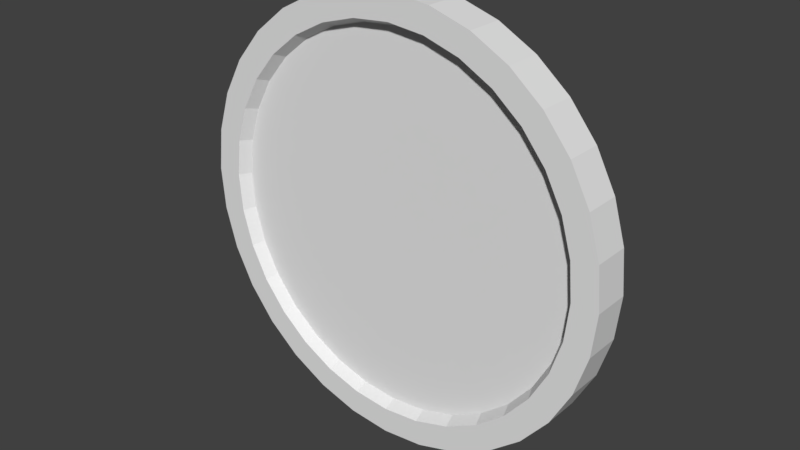# Source: coin.blend  (saved by Blender 2.79.0; exported with 4.5.12 LTS)
import bpy
from mathutils import Matrix  # noqa: F401  (used for matrix-valued properties, if any)

bpy.ops.wm.read_factory_settings(use_empty=True)
scene = bpy.context.scene
scene.name = 'Scene'

# ---- collections
col_collection_1 = bpy.data.collections.new('Collection 1'); scene.collection.children.link(col_collection_1)

# ---- world
world_world = bpy.data.worlds.new('World'); scene.world = world_world
world_world.color = (0.05088, 0.05088, 0.05088)
world_world.use_sun_shadow = False
world_world.sun_shadow_jitter_overblur = 0.0
world_world.cycles.sampling_method = 'MANUAL'

# ---- meshes
me_cylinder_001 = bpy.data.meshes.new('Cylinder.001')
me_cylinder_001.from_pydata([(0.0, 1.0, -1.0), (0.0, 1.0, 1.0), (0.1951, 0.9808, -1.0), (0.1951, 0.9808, 1.0), (0.3827, 0.9239, -1.0), (0.3827, 0.9239, 1.0), (0.5556, 0.8315, -1.0), (0.5556, 0.8315, 1.0), (0.7071, 0.7071, -1.0), (0.7071, 0.7071, 1.0), (0.8315, 0.5556, -1.0), (0.8315, 0.5556, 1.0), (0.9239, 0.3827, -1.0), (0.9239, 0.3827, 1.0), (0.9808, 0.1951, -1.0), (0.9808, 0.1951, 1.0), (1.0, 7.55e-08, -1.0), (1.0, 7.55e-08, 1.0), (0.9808, -0.1951, -1.0), (0.9808, -0.1951, 1.0), (0.9239, -0.3827, -1.0), (0.9239, -0.3827, 1.0), (0.8315, -0.5556, -1.0), (0.8315, -0.5556, 1.0), (0.7071, -0.7071, -1.0), (0.7071, -0.7071, 1.0), (0.5556, -0.8315, -1.0), (0.5556, -0.8315, 1.0), (0.3827, -0.9239, -1.0), (0.3827, -0.9239, 1.0), (0.1951, -0.9808, -1.0), (0.1951, -0.9808, 1.0), (-3.258e-07, -1.0, -1.0), (-3.258e-07, -1.0, 1.0), (-0.1951, -0.9808, -1.0), (-0.1951, -0.9808, 1.0), (-0.3827, -0.9239, -1.0), (-0.3827, -0.9239, 1.0), (-0.5556, -0.8315, -1.0), (-0.5556, -0.8315, 1.0), (-0.7071, -0.7071, -1.0), (-0.7071, -0.7071, 1.0), (-0.8315, -0.5556, -1.0), (-0.8315, -0.5556, 1.0), (-0.9239, -0.3827, -1.0), (-0.9239, -0.3827, 1.0), (-0.9808, -0.1951, -1.0), (-0.9808, -0.1951, 1.0), (-1.0, 9.656e-07, -1.0), (-1.0, 9.656e-07, 1.0), (-0.9808, 0.1951, -1.0), (-0.9808, 0.1951, 1.0), (-0.9239, 0.3827, -1.0), (-0.9239, 0.3827, 1.0), (-0.8315, 0.5556, -1.0), (-0.8315, 0.5556, 1.0), (-0.7071, 0.7071, -1.0), (-0.7071, 0.7071, 1.0), (-0.5556, 0.8315, -1.0), (-0.5556, 0.8315, 1.0), (-0.3827, 0.9239, -1.0), (-0.3827, 0.9239, 1.0), (-0.1951, 0.9808, -1.0), (-0.1951, 0.9808, 1.0), (1.415e-08, 0.8808, 1.0), (0.1718, 0.8639, 1.0), (0.3371, 0.8138, 1.0), (0.4894, 0.7324, 1.0), (0.6228, 0.6228, 1.0), (0.7324, 0.4894, 1.0), (0.8138, 0.3371, 1.0), (0.8639, 0.1718, 1.0), (0.8808, 1.005e-07, 1.0), (0.8639, -0.1718, 1.0), (0.8138, -0.3371, 1.0), (0.7324, -0.4894, 1.0), (0.6228, -0.6228, 1.0), (0.4894, -0.7324, 1.0), (0.3371, -0.8138, 1.0), (0.1718, -0.8639, 1.0), (-2.729e-07, -0.8808, 1.0), (-0.1718, -0.8639, 1.0), (-0.3371, -0.8138, 1.0), (-0.4894, -0.7324, 1.0), (-0.6228, -0.6228, 1.0), (-0.7324, -0.4894, 1.0), (-0.8138, -0.3371, 1.0), (-0.8639, -0.1718, 1.0), (-0.8808, 8.845e-07, 1.0), (-0.8639, 0.1718, 1.0), (-0.8138, 0.3371, 1.0), (-0.7324, 0.4894, 1.0), (-0.6228, 0.6228, 1.0), (-0.4894, 0.7324, 1.0), (-0.3371, 0.8138, 1.0), (-0.1718, 0.8639, 1.0), (1.578e-08, 0.8541, 0.3561), (0.1666, 0.8377, 0.3561), (0.3269, 0.7891, 0.3561), (0.4746, 0.7102, 0.3561), (0.604, 0.6039, 0.3561), (0.7103, 0.4745, 0.3561), (0.7892, 0.3268, 0.3561), (0.8378, 0.1666, 0.3561), (0.8542, -7.498e-05, 0.3561), (0.8378, -0.1667, 0.3561), (0.7892, -0.327, 0.3561), (0.7103, -0.4747, 0.3561), (0.604, -0.6041, 0.3561), (0.4746, -0.7103, 0.3561), (0.3269, -0.7893, 0.3561), (0.1666, -0.8379, 0.3561), (-2.626e-07, -0.8543, 0.3561), (-0.1666, -0.8379, 0.3561), (-0.3269, -0.7893, 0.3561), (-0.4746, -0.7103, 0.3561), (-0.604, -0.6041, 0.3561), (-0.7103, -0.4747, 0.3561), (-0.7892, -0.327, 0.3561), (-0.8378, -0.1667, 0.3561), (-0.8542, -7.421e-05, 0.3561), (-0.8378, 0.1666, 0.3561), (-0.7892, 0.3268, 0.3561), (-0.7103, 0.4745, 0.3561), (-0.604, 0.6039, 0.3561), (-0.4746, 0.7102, 0.3561), (-0.3269, 0.7891, 0.3561), (-0.1666, 0.8377, 0.3561), (1.3e-08, 0.8905, -1.0), (0.1737, 0.8734, -1.0), (0.3408, 0.8227, -1.0), (0.4947, 0.7404, -1.0), (0.6297, 0.6297, -1.0), (0.7404, 0.4947, -1.0), (0.8227, 0.3408, -1.0), (0.8734, 0.1737, -1.0), (0.8905, 9.844e-08, -1.0), (0.8734, -0.1737, -1.0), (0.8227, -0.3408, -1.0), (0.7404, -0.4947, -1.0), (0.6297, -0.6297, -1.0), (0.4947, -0.7404, -1.0), (0.3408, -0.8227, -1.0), (0.1737, -0.8734, -1.0), (-2.772e-07, -0.8905, -1.0), (-0.1737, -0.8734, -1.0), (-0.3408, -0.8227, -1.0), (-0.4947, -0.7404, -1.0), (-0.6297, -0.6297, -1.0), (-0.7404, -0.4947, -1.0), (-0.8227, -0.3408, -1.0), (-0.8734, -0.1737, -1.0), (-0.8905, 8.911e-07, -1.0), (-0.8734, 0.1737, -1.0), (-0.8227, 0.3408, -1.0), (-0.7404, 0.4947, -1.0), (-0.6297, 0.6297, -1.0), (-0.4947, 0.7404, -1.0), (-0.3408, 0.8227, -1.0), (-0.1737, 0.8734, -1.0), (1.786e-08, 0.8519, -0.4667), (0.1662, 0.8355, -0.4667), (0.3261, 0.787, -0.4667), (0.4734, 0.7083, -0.4667), (0.6025, 0.6023, -0.4667), (0.7085, 0.4732, -0.4667), (0.7873, 0.3259, -0.4667), (0.8358, 0.166, -0.4667), (0.8521, -0.000229, -0.4667), (0.8358, -0.1665, -0.4667), (0.7873, -0.3263, -0.4667), (0.7085, -0.4736, -0.4667), (0.6025, -0.6028, -0.4667), (0.4734, -0.7087, -0.4667), (0.3261, -0.7875, -0.4667), (0.1662, -0.836, -0.4667), (-2.598e-07, -0.8524, -0.4667), (-0.1662, -0.836, -0.4667), (-0.3261, -0.7875, -0.4667), (-0.4734, -0.7087, -0.4667), (-0.6025, -0.6028, -0.4667), (-0.7085, -0.4736, -0.4667), (-0.7873, -0.3263, -0.4667), (-0.8358, -0.1665, -0.4667), (-0.8521, -0.0002283, -0.4667), (-0.8358, 0.166, -0.4667), (-0.7873, 0.3259, -0.4667), (-0.7085, 0.4732, -0.4667), (-0.6025, 0.6023, -0.4667), (-0.4734, 0.7083, -0.4667), (-0.3261, 0.787, -0.4667), (-0.1662, 0.8355, -0.4667)], [], [(0, 1, 3, 2), (2, 3, 5, 4), (4, 5, 7, 6), (6, 7, 9, 8), (8, 9, 11, 10), (10, 11, 13, 12), (12, 13, 15, 14), (14, 15, 17, 16), (16, 17, 19, 18), (18, 19, 21, 20), (20, 21, 23, 22), (22, 23, 25, 24), (24, 25, 27, 26), (26, 27, 29, 28), (28, 29, 31, 30), (30, 31, 33, 32), (32, 33, 35, 34), (34, 35, 37, 36), (36, 37, 39, 38), (38, 39, 41, 40), (40, 41, 43, 42), (42, 43, 45, 44), (44, 45, 47, 46), (46, 47, 49, 48), (48, 49, 51, 50), (50, 51, 53, 52), (52, 53, 55, 54), (54, 55, 57, 56), (56, 57, 59, 58), (58, 59, 61, 60), (45, 43, 85, 86), (60, 61, 63, 62), (62, 63, 1, 0), (16, 18, 137, 136), (88, 87, 119, 120), (63, 61, 94, 95), (19, 17, 72, 73), (37, 35, 81, 82), (55, 53, 90, 91), (11, 9, 68, 69), (29, 27, 77, 78), (47, 45, 86, 87), (3, 1, 64, 65), (1, 63, 95, 64), (21, 19, 73, 74), (39, 37, 82, 83), (57, 55, 91, 92), (13, 11, 69, 70), (31, 29, 78, 79), (49, 47, 87, 88), (5, 3, 65, 66), (23, 21, 74, 75), (41, 39, 83, 84), (59, 57, 92, 93), (15, 13, 70, 71), (33, 31, 79, 80), (51, 49, 88, 89), (7, 5, 66, 67), (25, 23, 75, 76), (43, 41, 84, 85), (61, 59, 93, 94), (17, 15, 71, 72), (35, 33, 80, 81), (53, 51, 89, 90), (9, 7, 67, 68), (27, 25, 76, 77), (97, 96, 127, 126, 125, 124, 123, 122, 121, 120, 119, 118, 117, 116, 115, 114, 113, 112, 111, 110, 109, 108, 107, 106, 105, 104, 103, 102, 101, 100, 99, 98), (75, 74, 106, 107), (89, 88, 120, 121), (76, 75, 107, 108), (90, 89, 121, 122), (77, 76, 108, 109), (91, 90, 122, 123), (78, 77, 109, 110), (65, 64, 96, 97), (92, 91, 123, 124), (79, 78, 110, 111), (66, 65, 97, 98), (93, 92, 124, 125), (80, 79, 111, 112), (67, 66, 98, 99), (94, 93, 125, 126), (81, 80, 112, 113), (68, 67, 99, 100), (95, 94, 126, 127), (82, 81, 113, 114), (69, 68, 100, 101), (64, 95, 127, 96), (83, 82, 114, 115), (70, 69, 101, 102), (84, 83, 115, 116), (71, 70, 102, 103), (85, 84, 116, 117), (72, 71, 103, 104), (86, 85, 117, 118), (73, 72, 104, 105), (87, 86, 118, 119), (74, 73, 105, 106), (130, 131, 163, 162), (34, 36, 146, 145), (52, 54, 155, 154), (8, 10, 133, 132), (26, 28, 142, 141), (44, 46, 151, 150), (0, 2, 129, 128), (62, 0, 128, 159), (18, 20, 138, 137), (36, 38, 147, 146), (54, 56, 156, 155), (10, 12, 134, 133), (28, 30, 143, 142), (46, 48, 152, 151), (2, 4, 130, 129), (20, 22, 139, 138), (38, 40, 148, 147), (56, 58, 157, 156), (12, 14, 135, 134), (30, 32, 144, 143), (48, 50, 153, 152), (4, 6, 131, 130), (22, 24, 140, 139), (40, 42, 149, 148), (58, 60, 158, 157), (14, 16, 136, 135), (32, 34, 145, 144), (50, 52, 154, 153), (6, 8, 132, 131), (24, 26, 141, 140), (42, 44, 150, 149), (60, 62, 159, 158), (160, 161, 162, 163, 164, 165, 166, 167, 168, 169, 170, 171, 172, 173, 174, 175, 176, 177, 178, 179, 180, 181, 182, 183, 184, 185, 186, 187, 188, 189, 190, 191), (157, 158, 190, 189), (144, 145, 177, 176), (131, 132, 164, 163), (158, 159, 191, 190), (145, 146, 178, 177), (132, 133, 165, 164), (159, 128, 160, 191), (146, 147, 179, 178), (133, 134, 166, 165), (147, 148, 180, 179), (134, 135, 167, 166), (148, 149, 181, 180), (135, 136, 168, 167), (149, 150, 182, 181), (136, 137, 169, 168), (150, 151, 183, 182), (137, 138, 170, 169), (151, 152, 184, 183), (138, 139, 171, 170), (152, 153, 185, 184), (139, 140, 172, 171), (153, 154, 186, 185), (140, 141, 173, 172), (154, 155, 187, 186), (141, 142, 174, 173), (128, 129, 161, 160), (155, 156, 188, 187), (142, 143, 175, 174), (129, 130, 162, 161), (156, 157, 189, 188), (143, 144, 176, 175)])
_uv = me_cylinder_001.uv_layers.new(name='UVMap')
_uv.uv.foreach_set('vector', [0.8698, 0.1374, 0.868, 0.5134, 0.8395, 0.5099, 0.8411, 0.1404, 0.8411, 0.1404, 0.8395, 0.5099, 0.8119, 0.5079, 0.8132, 0.1422, 0.8132, 0.1422, 0.8119, 0.5079, 0.7845, 0.5065, 0.7858, 0.1433, 0.7858, 0.1433, 0.7845, 0.5065, 0.7573, 0.5056, 0.7586, 0.1442, 0.7586, 0.1442, 0.7573, 0.5056, 0.7303, 0.5049, 0.7316, 0.1448, 0.7316, 0.1448, 0.7303, 0.5049, 0.7033, 0.5043, 0.7046, 0.1452, 0.7046, 0.1452, 0.7033, 0.5043, 0.6764, 0.5038, 0.6778, 0.1454, 0.6778, 0.1454, 0.6764, 0.5038, 0.6495, 0.5035, 0.6509, 0.1456, 0.6509, 0.1456, 0.6495, 0.5035, 0.6226, 0.5032, 0.6241, 0.1457, 0.6241, 0.1457, 0.6226, 0.5032, 0.5958, 0.503, 0.5973, 0.1457, 0.5973, 0.1457, 0.5958, 0.503, 0.569, 0.5028, 0.5705, 0.1457, 0.5705, 0.1457, 0.569, 0.5028, 0.5421, 0.5026, 0.5437, 0.1457, 0.5437, 0.1457, 0.5421, 0.5026, 0.5153, 0.5025, 0.5169, 0.1456, 0.5169, 0.1456, 0.5153, 0.5025, 0.4885, 0.5023, 0.4901, 0.1456, 0.4901, 0.1456, 0.4885, 0.5023, 0.4617, 0.5022, 0.4633, 0.1455, 0.4633, 0.1455, 0.4617, 0.5022, 0.4349, 0.5021, 0.4365, 0.1454, 0.4365, 0.1454, 0.4349, 0.5021, 0.4081, 0.5021, 0.4097, 0.1453, 0.4097, 0.1453, 0.4081, 0.5021, 0.3813, 0.5021, 0.3829, 0.1451, 0.3829, 0.1451, 0.3813, 0.5021, 0.3545, 0.5021, 0.3561, 0.1449, 0.3561, 0.1449, 0.3545, 0.5021, 0.3276, 0.5022, 0.3292, 0.1447, 0.3292, 0.1447, 0.3276, 0.5022, 0.3008, 0.5022, 0.3024, 0.1445, 0.3024, 0.1445, 0.3008, 0.5022, 0.2739, 0.5023, 0.2755, 0.1443, 0.2755, 0.1443, 0.2739, 0.5023, 0.247, 0.5024, 0.2487, 0.144, 0.2487, 0.144, 0.247, 0.5024, 0.2201, 0.5026, 0.2218, 0.1437, 0.2218, 0.1437, 0.2201, 0.5026, 0.1932, 0.5028, 0.1948, 0.1434, 0.1948, 0.1434, 0.1932, 0.5028, 0.1662, 0.5031, 0.1679, 0.1429, 0.1679, 0.1429, 0.1662, 0.5031, 0.1391, 0.5036, 0.1408, 0.1423, 0.1408, 0.1423, 0.1391, 0.5036, 0.1119, 0.5042, 0.1137, 0.1415, 0.1137, 0.1415, 0.1119, 0.5042, 0.08461, 0.5049, 0.08649, 0.1404, 0.08649, 0.1404, 0.08461, 0.5049, 0.05705, 0.506, 0.05907, 0.1389, 0.2739, 0.5023, 0.3008, 0.5022, 0.3007, 0.5256, 0.2738, 0.5257, 0.05907, 0.1389, 0.05705, 0.506, 0.02899, 0.5075, 0.03134, 0.1367, 0.03134, 0.1367, 0.02899, 0.5075, 0.0001331, 0.5104, 0.002718, 0.1329, 0.6509, 0.1456, 0.6241, 0.1457, 0.6242, 0.1244, 0.651, 0.1243, 0.2201, 0.526, 0.247, 0.5258, 0.2472, 0.6633, 0.2205, 0.6634, 0.02899, 0.5075, 0.05705, 0.506, 0.05763, 0.53, 0.03023, 0.532, 0.6226, 0.5032, 0.6495, 0.5035, 0.6492, 0.5269, 0.6224, 0.5266, 0.3813, 0.5021, 0.4081, 0.5021, 0.408, 0.5255, 0.3812, 0.5255, 0.1391, 0.5036, 0.1662, 0.5031, 0.1662, 0.5267, 0.1392, 0.5272, 0.7303, 0.5049, 0.7573, 0.5056, 0.7568, 0.5291, 0.7298, 0.5283, 0.4885, 0.5023, 0.5153, 0.5025, 0.5151, 0.5258, 0.4883, 0.5257, 0.247, 0.5024, 0.2739, 0.5023, 0.2738, 0.5257, 0.247, 0.5258, 0.8395, 0.5099, 0.868, 0.5134, 0.8644, 0.5367, 0.838, 0.5334, 0.0001331, 0.5104, 0.02899, 0.5075, 0.03023, 0.532, 0.003246, 0.5353, 0.5958, 0.503, 0.6226, 0.5032, 0.6224, 0.5266, 0.5955, 0.5264, 0.3545, 0.5021, 0.3813, 0.5021, 0.3812, 0.5255, 0.3544, 0.5255, 0.1119, 0.5042, 0.1391, 0.5036, 0.1392, 0.5272, 0.1121, 0.5278, 0.7033, 0.5043, 0.7303, 0.5049, 0.7298, 0.5283, 0.7029, 0.5277, 0.4617, 0.5022, 0.4885, 0.5023, 0.4883, 0.5257, 0.4615, 0.5256, 0.2201, 0.5026, 0.247, 0.5024, 0.247, 0.5258, 0.2201, 0.526, 0.8119, 0.5079, 0.8395, 0.5099, 0.838, 0.5334, 0.8109, 0.5315, 0.569, 0.5028, 0.5958, 0.503, 0.5955, 0.5264, 0.5687, 0.5262, 0.3276, 0.5022, 0.3545, 0.5021, 0.3544, 0.5255, 0.3275, 0.5256, 0.08461, 0.5049, 0.1119, 0.5042, 0.1121, 0.5278, 0.08494, 0.5287, 0.6764, 0.5038, 0.7033, 0.5043, 0.7029, 0.5277, 0.676, 0.5273, 0.4349, 0.5021, 0.4617, 0.5022, 0.4615, 0.5256, 0.4347, 0.5255, 0.1932, 0.5028, 0.2201, 0.5026, 0.2201, 0.526, 0.1932, 0.5263, 0.7845, 0.5065, 0.8119, 0.5079, 0.8109, 0.5315, 0.7838, 0.5301, 0.5421, 0.5026, 0.569, 0.5028, 0.5687, 0.5262, 0.5419, 0.526, 0.3008, 0.5022, 0.3276, 0.5022, 0.3275, 0.5256, 0.3007, 0.5256, 0.05705, 0.506, 0.08461, 0.5049, 0.08494, 0.5287, 0.05763, 0.53, 0.6495, 0.5035, 0.6764, 0.5038, 0.676, 0.5273, 0.6492, 0.5269, 0.4081, 0.5021, 0.4349, 0.5021, 0.4347, 0.5255, 0.408, 0.5255, 0.1662, 0.5031, 0.1932, 0.5028, 0.1932, 0.5263, 0.1662, 0.5267, 0.7573, 0.5056, 0.7845, 0.5065, 0.7838, 0.5301, 0.7568, 0.5291, 0.5153, 0.5025, 0.5421, 0.5026, 0.5419, 0.526, 0.5151, 0.5258, 0.1584, 0.9936, 0.1347, 0.9999, 0.1106, 0.9999, 0.08691, 0.9936, 0.06462, 0.9812, 0.04455, 0.9632, 0.02748, 0.9404, 0.01408, 0.9135, 0.004841, 0.8836, 0.0001331, 0.8519, 0.0001331, 0.8196, 0.004841, 0.7879, 0.01408, 0.758, 0.02749, 0.7311, 0.04455, 0.7083, 0.06462, 0.6903, 0.08691, 0.6779, 0.1106, 0.6716, 0.1347, 0.6716, 0.1584, 0.6779, 0.1807, 0.6903, 0.2008, 0.7083, 0.2178, 0.7311, 0.2312, 0.758, 0.2405, 0.7879, 0.2452, 0.8196, 0.2452, 0.8519, 0.2405, 0.8836, 0.2312, 0.9135, 0.2178, 0.9404, 0.2008, 0.9632, 0.1807, 0.9812, 0.5687, 0.5262, 0.5955, 0.5264, 0.5955, 0.6637, 0.5688, 0.6637, 0.1932, 0.5263, 0.2201, 0.526, 0.2205, 0.6634, 0.194, 0.6635, 0.5419, 0.526, 0.5687, 0.5262, 0.5688, 0.6637, 0.542, 0.6636, 0.1662, 0.5267, 0.1932, 0.5263, 0.194, 0.6635, 0.1675, 0.6638, 0.5151, 0.5258, 0.5419, 0.526, 0.542, 0.6636, 0.5152, 0.6635, 0.1392, 0.5272, 0.1662, 0.5267, 0.1675, 0.6638, 0.1411, 0.6642, 0.4883, 0.5257, 0.5151, 0.5258, 0.5152, 0.6635, 0.4884, 0.6634, 0.838, 0.5334, 0.8644, 0.5367, 0.8572, 0.6713, 0.8317, 0.6691, 0.1121, 0.5278, 0.1392, 0.5272, 0.1411, 0.6642, 0.1149, 0.6649, 0.4615, 0.5256, 0.4883, 0.5257, 0.4884, 0.6634, 0.4616, 0.6633, 0.8109, 0.5315, 0.838, 0.5334, 0.8317, 0.6691, 0.806, 0.6675, 0.08494, 0.5287, 0.1121, 0.5278, 0.1149, 0.6649, 0.0887, 0.6659, 0.4347, 0.5255, 0.4615, 0.5256, 0.4616, 0.6633, 0.4347, 0.6631, 0.7838, 0.5301, 0.8109, 0.5315, 0.806, 0.6675, 0.7802, 0.6663, 0.05763, 0.53, 0.08494, 0.5287, 0.0887, 0.6659, 0.06266, 0.6672, 0.408, 0.5255, 0.4347, 0.5255, 0.4347, 0.6631, 0.4079, 0.6632, 0.7568, 0.5291, 0.7838, 0.5301, 0.7802, 0.6663, 0.7542, 0.6654, 0.03023, 0.532, 0.05763, 0.53, 0.06266, 0.6672, 0.03673, 0.669, 0.3812, 0.5255, 0.408, 0.5255, 0.4079, 0.6632, 0.381, 0.6633, 0.7298, 0.5283, 0.7568, 0.5291, 0.7542, 0.6654, 0.728, 0.6648, 0.003246, 0.5353, 0.03023, 0.532, 0.03673, 0.669, 0.01094, 0.6713, 0.3544, 0.5255, 0.3812, 0.5255, 0.381, 0.6633, 0.3542, 0.6633, 0.7029, 0.5277, 0.7298, 0.5283, 0.728, 0.6648, 0.7017, 0.6644, 0.3275, 0.5256, 0.3544, 0.5255, 0.3542, 0.6633, 0.3274, 0.6633, 0.676, 0.5273, 0.7029, 0.5277, 0.7017, 0.6644, 0.6753, 0.6641, 0.3007, 0.5256, 0.3275, 0.5256, 0.3274, 0.6633, 0.3006, 0.6633, 0.6492, 0.5269, 0.676, 0.5273, 0.6753, 0.6641, 0.6488, 0.6639, 0.2738, 0.5257, 0.3007, 0.5256, 0.3006, 0.6633, 0.2739, 0.6633, 0.6224, 0.5266, 0.6492, 0.5269, 0.6488, 0.6639, 0.6222, 0.6638, 0.247, 0.5258, 0.2738, 0.5257, 0.2739, 0.6633, 0.2472, 0.6633, 0.5955, 0.5264, 0.6224, 0.5266, 0.6222, 0.6638, 0.5955, 0.6637, 0.8126, 0.1203, 0.7854, 0.1217, 0.7822, 0.009312, 0.808, 0.007886, 0.4097, 0.1453, 0.3829, 0.1451, 0.3831, 0.1237, 0.4099, 0.1239, 0.1679, 0.1429, 0.1408, 0.1423, 0.1413, 0.1208, 0.1682, 0.1214, 0.7586, 0.1442, 0.7316, 0.1448, 0.7315, 0.1233, 0.7584, 0.1227, 0.5169, 0.1456, 0.4901, 0.1456, 0.4902, 0.1243, 0.517, 0.1243, 0.2755, 0.1443, 0.2487, 0.144, 0.2489, 0.1227, 0.2758, 0.1229, 0.8698, 0.1374, 0.8411, 0.1404, 0.8399, 0.1182, 0.8668, 0.1147, 0.03134, 0.1367, 0.002718, 0.1329, 0.006142, 0.1115, 0.03282, 0.1151, 0.6241, 0.1457, 0.5973, 0.1457, 0.5974, 0.1244, 0.6242, 0.1244, 0.3829, 0.1451, 0.3561, 0.1449, 0.3563, 0.1235, 0.3831, 0.1237, 0.1408, 0.1423, 0.1137, 0.1415, 0.1143, 0.1199, 0.1413, 0.1208, 0.7316, 0.1448, 0.7046, 0.1452, 0.7046, 0.1238, 0.7315, 0.1233, 0.4901, 0.1456, 0.4633, 0.1455, 0.4635, 0.1242, 0.4902, 0.1243, 0.2487, 0.144, 0.2218, 0.1437, 0.222, 0.1223, 0.2489, 0.1227, 0.8411, 0.1404, 0.8132, 0.1422, 0.8126, 0.1203, 0.8399, 0.1182, 0.5973, 0.1457, 0.5705, 0.1457, 0.5706, 0.1244, 0.5974, 0.1244, 0.3561, 0.1449, 0.3292, 0.1447, 0.3295, 0.1233, 0.3563, 0.1235, 0.1137, 0.1415, 0.08649, 0.1404, 0.08716, 0.1188, 0.1143, 0.1199, 0.7046, 0.1452, 0.6778, 0.1454, 0.6778, 0.1241, 0.7046, 0.1238, 0.4633, 0.1455, 0.4365, 0.1454, 0.4367, 0.1241, 0.4635, 0.1242, 0.2218, 0.1437, 0.1948, 0.1434, 0.1951, 0.1219, 0.222, 0.1223, 0.8132, 0.1422, 0.7858, 0.1433, 0.7854, 0.1217, 0.8126, 0.1203, 0.5705, 0.1457, 0.5437, 0.1457, 0.5438, 0.1244, 0.5706, 0.1244, 0.3292, 0.1447, 0.3024, 0.1445, 0.3026, 0.1231, 0.3295, 0.1233, 0.08649, 0.1404, 0.05907, 0.1389, 0.05998, 0.1172, 0.08716, 0.1188, 0.6778, 0.1454, 0.6509, 0.1456, 0.651, 0.1243, 0.6778, 0.1241, 0.4365, 0.1454, 0.4097, 0.1453, 0.4099, 0.1239, 0.4367, 0.1241, 0.1948, 0.1434, 0.1679, 0.1429, 0.1682, 0.1214, 0.1951, 0.1219, 0.7858, 0.1433, 0.7586, 0.1442, 0.7584, 0.1227, 0.7854, 0.1217, 0.5437, 0.1457, 0.5169, 0.1456, 0.517, 0.1243, 0.5438, 0.1244, 0.3024, 0.1445, 0.2755, 0.1443, 0.2758, 0.1229, 0.3026, 0.1231, 0.05907, 0.1389, 0.03134, 0.1367, 0.03282, 0.1151, 0.05998, 0.1172, 0.4456, 0.7082, 0.4626, 0.731, 0.476, 0.7578, 0.4852, 0.7876, 0.4899, 0.8192, 0.4899, 0.8515, 0.4852, 0.8831, 0.476, 0.9129, 0.4626, 0.9397, 0.4456, 0.9625, 0.4255, 0.9804, 0.4033, 0.9928, 0.3797, 0.9991, 0.3556, 0.9991, 0.332, 0.9928, 0.3098, 0.9804, 0.2897, 0.9625, 0.2727, 0.9397, 0.2593, 0.9129, 0.2501, 0.8831, 0.2454, 0.8515, 0.2454, 0.8192, 0.2501, 0.7876, 0.2593, 0.7578, 0.2727, 0.731, 0.2897, 0.7082, 0.3098, 0.6902, 0.332, 0.6779, 0.3556, 0.6716, 0.3797, 0.6716, 0.4033, 0.6779, 0.4255, 0.6902, 0.08716, 0.1188, 0.05998, 0.1172, 0.06467, 0.004836, 0.09052, 0.006249, 0.4367, 0.1241, 0.4099, 0.1239, 0.4101, 0.01023, 0.437, 0.01055, 0.7854, 0.1217, 0.7584, 0.1227, 0.7562, 0.01026, 0.7822, 0.009312, 0.05998, 0.1172, 0.03282, 0.1151, 0.03906, 0.002846, 0.06467, 0.004836, 0.4099, 0.1239, 0.3831, 0.1237, 0.3833, 0.009966, 0.4101, 0.01023, 0.7584, 0.1227, 0.7315, 0.1233, 0.7301, 0.01084, 0.7562, 0.01026, 0.03282, 0.1151, 0.006142, 0.1115, 0.01365, 0.0001331, 0.03906, 0.002846, 0.3831, 0.1237, 0.3563, 0.1235, 0.3564, 0.009739, 0.3833, 0.009966, 0.7315, 0.1233, 0.7046, 0.1238, 0.7039, 0.01116, 0.7301, 0.01084, 0.3563, 0.1235, 0.3295, 0.1233, 0.3295, 0.009545, 0.3564, 0.009739, 0.7046, 0.1238, 0.6778, 0.1241, 0.6775, 0.01129, 0.7039, 0.01116, 0.3295, 0.1233, 0.3026, 0.1231, 0.3027, 0.009377, 0.3295, 0.009545, 0.6778, 0.1241, 0.651, 0.1243, 0.651, 0.0113, 0.6775, 0.01129, 0.3026, 0.1231, 0.2758, 0.1229, 0.2759, 0.009222, 0.3027, 0.009377, 0.651, 0.1243, 0.6242, 0.1244, 0.6244, 0.01122, 0.651, 0.0113, 0.2758, 0.1229, 0.2489, 0.1227, 0.2491, 0.009068, 0.2759, 0.009222, 0.6242, 0.1244, 0.5974, 0.1244, 0.5978, 0.01109, 0.6244, 0.01122, 0.2489, 0.1227, 0.222, 0.1223, 0.2224, 0.008893, 0.2491, 0.009068, 0.5974, 0.1244, 0.5706, 0.1244, 0.5711, 0.01094, 0.5978, 0.01109, 0.222, 0.1223, 0.1951, 0.1219, 0.1958, 0.008669, 0.2224, 0.008893, 0.5706, 0.1244, 0.5438, 0.1244, 0.5443, 0.01079, 0.5711, 0.01094, 0.1951, 0.1219, 0.1682, 0.1214, 0.1692, 0.008356, 0.1958, 0.008669, 0.5438, 0.1244, 0.517, 0.1243, 0.5175, 0.01067, 0.5443, 0.01079, 0.1682, 0.1214, 0.1413, 0.1208, 0.1428, 0.007901, 0.1692, 0.008356, 0.517, 0.1243, 0.4902, 0.1243, 0.4907, 0.01058, 0.5175, 0.01067, 0.8668, 0.1147, 0.8399, 0.1182, 0.8337, 0.005849, 0.8592, 0.003078, 0.1413, 0.1208, 0.1143, 0.1199, 0.1166, 0.00723, 0.1428, 0.007901, 0.4902, 0.1243, 0.4635, 0.1242, 0.4638, 0.01053, 0.4907, 0.01058, 0.8399, 0.1182, 0.8126, 0.1203, 0.808, 0.007886, 0.8337, 0.005849, 0.1143, 0.1199, 0.08716, 0.1188, 0.09052, 0.006249, 0.1166, 0.00723, 0.4635, 0.1242, 0.4367, 0.1241, 0.437, 0.01055, 0.4638, 0.01053])
me_cylinder_001.use_remesh_preserve_volume = False
me_cylinder_001.use_remesh_preserve_attributes = False
me_cylinder_001.use_mirror_vertex_groups = False
me_cylinder_001.update()
me_cylinder = bpy.data.meshes.new('Cylinder')
me_cylinder.from_pydata([], [], [])
me_cylinder.use_remesh_preserve_volume = False
me_cylinder.use_remesh_preserve_attributes = False
me_cylinder.use_mirror_vertex_groups = False
me_cylinder.update()

# ---- objects
ob_cylinder_001 = bpy.data.objects.new('Cylinder.001', me_cylinder_001)
ob_cylinder = bpy.data.objects.new('Cylinder', me_cylinder)

# ---- transforms, parenting, visibility, modifiers, constraints
ob_cylinder_001.location = (-0.0008115, 0.0, 0.01289)
ob_cylinder_001.rotation_euler = (-4.727, -0.0, 0.0)
ob_cylinder_001.scale = (0.4914, 0.4914, 0.04265)
ob_cylinder_001.lineart.crease_threshold = 0.0
ob_cylinder.location = (0.0, 0.0, 0.0)
ob_cylinder.rotation_euler = (1.504, -0.0, 0.0)
ob_cylinder.scale = (1.0, 1.0, 0.1833)
ob_cylinder.lineart.crease_threshold = 0.0

# ---- collection membership
col_collection_1.objects.link(ob_cylinder_001)
col_collection_1.objects.link(ob_cylinder)

# ---- scene / render settings (as saved in the file)
scene.frame_start = 1; scene.frame_end = 250; scene.frame_set(89)
scene.render.engine = 'BLENDER_EEVEE_NEXT'
scene.render.resolution_percentage = 50
scene.render.dither_intensity = 0.0
scene.cycles.use_denoising = False
scene.cycles.samples = 128
scene.cycles.sampling_pattern = 'TABULATED_SOBOL'
scene.cycles.use_adaptive_sampling = False
scene.cycles.use_light_tree = False
scene.cycles.blur_glossy = 0.0
scene.cycles.sample_clamp_indirect = 0.0
scene.view_settings.view_transform = 'Standard'
bpy.context.view_layer.update()

# ---- added for rendering (the .blend has no active camera and no usable light): camera, sun
cam_auto = bpy.data.cameras.new('AutoCamera')
cam_auto.lens = 50.0
cam_auto.sensor_width = 36.0
cam_auto.clip_end = 1000.0
ob_auto_camera = bpy.data.objects.new('AutoCamera', cam_auto)
scene.collection.objects.link(ob_auto_camera)
ob_auto_camera.location = (1.28928, -1.54811, 1.04497)
ob_auto_camera.rotation_euler = (1.09748, -7.21219e-08, 0.694738)
scene.camera = ob_auto_camera
light_auto_sun = bpy.data.lights.new('AutoSun', 'SUN')
light_auto_sun.energy = 3.0
light_auto_sun.angle = 0.0523599
ob_auto_sun = bpy.data.objects.new('AutoSun', light_auto_sun)
scene.collection.objects.link(ob_auto_sun)
ob_auto_sun.rotation_euler = (0.872665, 0.174533, 0.523599)
bpy.context.view_layer.update()
